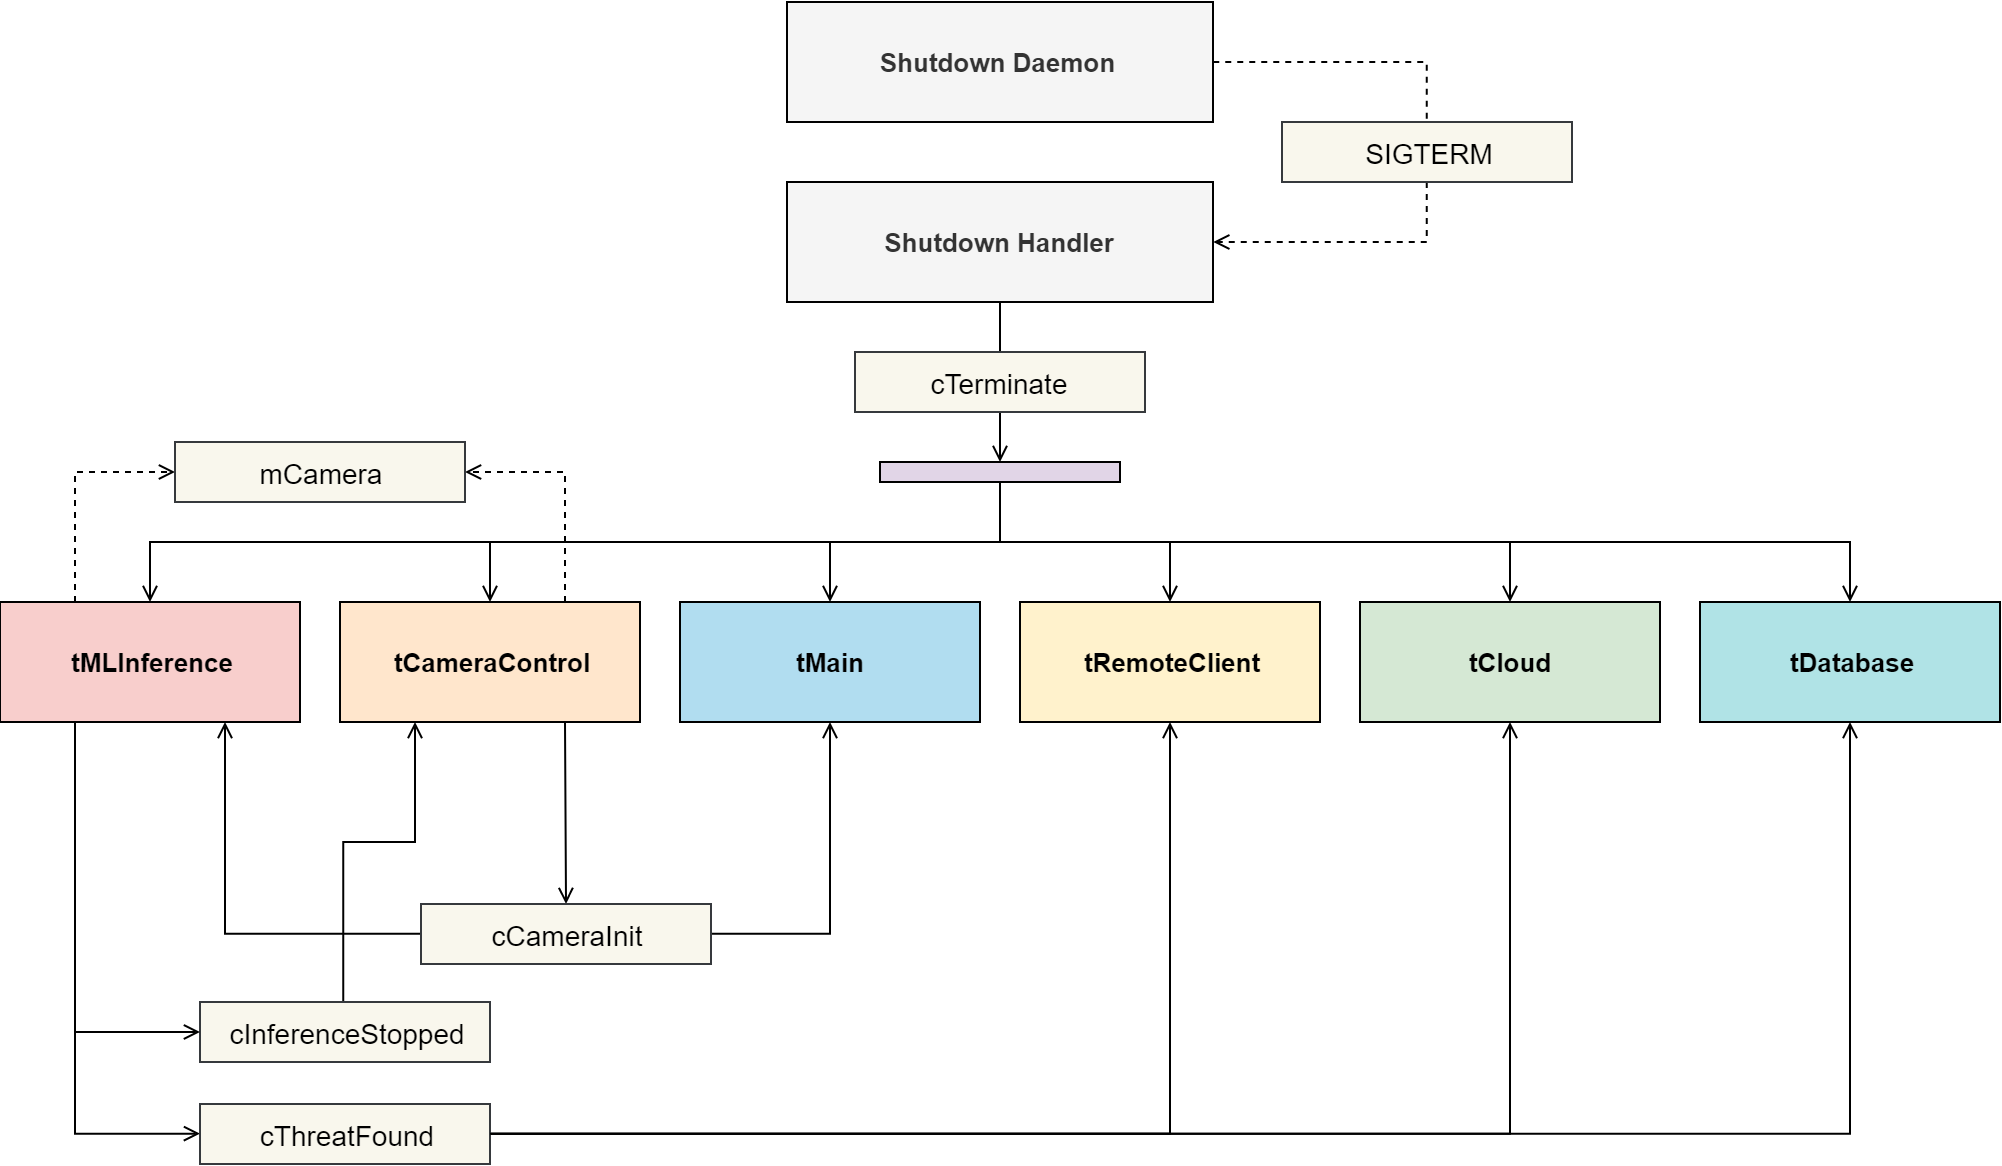

The diagram above was exported from draw.io. Its source (the exported page's mxGraphModel, read from the mxfile embedded in the PNG):
<mxGraphModel dx="1185" dy="685" grid="1" gridSize="10" guides="1" tooltips="1" connect="1" arrows="1" fold="1" page="1" pageScale="1" pageWidth="1169" pageHeight="827" math="0" shadow="0">
  <root>
    <mxCell id="0" />
    <mxCell id="1" parent="0" />
    <mxCell id="oYv2Zps_kaSv1VX8FmVf-10" style="edgeStyle=orthogonalEdgeStyle;rounded=0;orthogonalLoop=1;jettySize=auto;html=1;endArrow=open;endFill=0;" edge="1" parent="1" source="ihzSbqbPrJnyfcLMApkT-216" target="oYv2Zps_kaSv1VX8FmVf-9">
      <mxGeometry relative="1" as="geometry" />
    </mxCell>
    <mxCell id="ihzSbqbPrJnyfcLMApkT-216" value="&lt;font style=&quot;font-size: 13px&quot;&gt;Shutdown Handler&lt;/font&gt;" style="rounded=0;whiteSpace=wrap;html=1;fillColor=#f5f5f5;strokeColor=#000000;fontColor=#333333;fontStyle=1;fontSize=13;" parent="1" vertex="1">
      <mxGeometry x="476" y="212.5" width="213" height="60" as="geometry" />
    </mxCell>
    <mxCell id="oYv2Zps_kaSv1VX8FmVf-24" style="edgeStyle=orthogonalEdgeStyle;rounded=0;orthogonalLoop=1;jettySize=auto;html=1;exitX=0.25;exitY=0;exitDx=0;exitDy=0;entryX=0.25;entryY=1;entryDx=0;entryDy=0;endArrow=open;endFill=0;" edge="1" parent="1" source="ihzSbqbPrJnyfcLMApkT-217" target="ihzSbqbPrJnyfcLMApkT-22">
      <mxGeometry relative="1" as="geometry">
        <Array as="points">
          <mxPoint x="254" y="542.5" />
          <mxPoint x="290" y="542.5" />
        </Array>
      </mxGeometry>
    </mxCell>
    <mxCell id="ihzSbqbPrJnyfcLMApkT-217" value="&lt;font style=&quot;font-size: 14px&quot;&gt;cInferenceStopped&lt;/font&gt;" style="rounded=0;whiteSpace=wrap;html=1;fillColor=#f9f7ed;strokeColor=#36393d;" parent="1" vertex="1">
      <mxGeometry x="182.5" y="622.5" width="145" height="30" as="geometry" />
    </mxCell>
    <mxCell id="oYv2Zps_kaSv1VX8FmVf-28" style="rounded=0;orthogonalLoop=1;jettySize=auto;html=1;exitX=0.75;exitY=1;exitDx=0;exitDy=0;entryX=0.5;entryY=0;entryDx=0;entryDy=0;endArrow=open;endFill=0;" edge="1" parent="1" source="ihzSbqbPrJnyfcLMApkT-22" target="oYv2Zps_kaSv1VX8FmVf-2">
      <mxGeometry relative="1" as="geometry" />
    </mxCell>
    <mxCell id="oYv2Zps_kaSv1VX8FmVf-37" style="edgeStyle=orthogonalEdgeStyle;rounded=0;orthogonalLoop=1;jettySize=auto;html=1;exitX=0.75;exitY=0;exitDx=0;exitDy=0;entryX=1;entryY=0.5;entryDx=0;entryDy=0;dashed=1;endArrow=open;endFill=0;" edge="1" parent="1" source="ihzSbqbPrJnyfcLMApkT-22" target="oYv2Zps_kaSv1VX8FmVf-4">
      <mxGeometry relative="1" as="geometry" />
    </mxCell>
    <mxCell id="ihzSbqbPrJnyfcLMApkT-22" value="&lt;span style=&quot;font-size: 13px;&quot;&gt;tCameraControl&lt;/span&gt;" style="rounded=0;whiteSpace=wrap;html=1;fillColor=#ffe6cc;strokeColor=#000000;strokeWidth=1;fontStyle=1;fontSize=13;" parent="1" vertex="1">
      <mxGeometry x="252.5" y="422.5" width="150" height="60" as="geometry" />
    </mxCell>
    <mxCell id="oYv2Zps_kaSv1VX8FmVf-23" style="edgeStyle=orthogonalEdgeStyle;rounded=0;orthogonalLoop=1;jettySize=auto;html=1;exitX=0.25;exitY=1;exitDx=0;exitDy=0;entryX=0;entryY=0.5;entryDx=0;entryDy=0;endArrow=open;endFill=0;" edge="1" parent="1" source="ihzSbqbPrJnyfcLMApkT-21" target="ihzSbqbPrJnyfcLMApkT-217">
      <mxGeometry relative="1" as="geometry" />
    </mxCell>
    <mxCell id="oYv2Zps_kaSv1VX8FmVf-32" style="edgeStyle=orthogonalEdgeStyle;rounded=0;orthogonalLoop=1;jettySize=auto;html=1;exitX=0.25;exitY=1;exitDx=0;exitDy=0;entryX=0;entryY=0.5;entryDx=0;entryDy=0;endArrow=open;endFill=0;" edge="1" parent="1" source="ihzSbqbPrJnyfcLMApkT-21" target="oYv2Zps_kaSv1VX8FmVf-3">
      <mxGeometry relative="1" as="geometry" />
    </mxCell>
    <mxCell id="oYv2Zps_kaSv1VX8FmVf-35" style="edgeStyle=orthogonalEdgeStyle;rounded=0;orthogonalLoop=1;jettySize=auto;html=1;exitX=0.25;exitY=0;exitDx=0;exitDy=0;entryX=0;entryY=0.5;entryDx=0;entryDy=0;dashed=1;endArrow=open;endFill=0;" edge="1" parent="1" source="ihzSbqbPrJnyfcLMApkT-21" target="oYv2Zps_kaSv1VX8FmVf-4">
      <mxGeometry relative="1" as="geometry" />
    </mxCell>
    <mxCell id="ihzSbqbPrJnyfcLMApkT-21" value="&lt;span style=&quot;font-size: 13px;&quot;&gt;tMLInference&lt;/span&gt;" style="rounded=0;whiteSpace=wrap;html=1;fillColor=#f8cecc;strokeColor=#000000;strokeWidth=1;fontStyle=1;fontSize=13;" parent="1" vertex="1">
      <mxGeometry x="82.5" y="422.5" width="150" height="60" as="geometry" />
    </mxCell>
    <mxCell id="ihzSbqbPrJnyfcLMApkT-24" value="&lt;span style=&quot;font-size: 13px;&quot;&gt;tCloud&lt;/span&gt;" style="rounded=0;whiteSpace=wrap;html=1;fillColor=#d5e8d4;strokeColor=#000000;strokeWidth=1;fontStyle=1;fontSize=13;" parent="1" vertex="1">
      <mxGeometry x="762.5" y="422.5" width="150" height="60" as="geometry" />
    </mxCell>
    <mxCell id="ihzSbqbPrJnyfcLMApkT-27" value="&lt;span style=&quot;font-size: 13px;&quot;&gt;tMain&lt;/span&gt;" style="rounded=0;whiteSpace=wrap;html=1;fillColor=#B1DDF0;strokeColor=#000000;strokeWidth=1;fontStyle=1;fontSize=13;" parent="1" vertex="1">
      <mxGeometry x="422.5" y="422.5" width="150" height="60" as="geometry" />
    </mxCell>
    <mxCell id="ihzSbqbPrJnyfcLMApkT-25" value="&lt;span style=&quot;font-size: 13px;&quot;&gt;tDatabase&lt;/span&gt;" style="rounded=0;whiteSpace=wrap;html=1;fillColor=#b0e3e6;strokeColor=#000000;strokeWidth=1;fontStyle=1;fontSize=13;" parent="1" vertex="1">
      <mxGeometry x="932.5" y="422.5" width="150" height="60" as="geometry" />
    </mxCell>
    <mxCell id="ihzSbqbPrJnyfcLMApkT-23" value="&lt;span style=&quot;font-size: 13px;&quot;&gt;tRemoteClient&lt;/span&gt;" style="rounded=0;whiteSpace=wrap;html=1;fillColor=#fff2cc;strokeColor=#000000;strokeWidth=1;fontStyle=1;fontSize=13;" parent="1" vertex="1">
      <mxGeometry x="592.5" y="422.5" width="150" height="60" as="geometry" />
    </mxCell>
    <mxCell id="oYv2Zps_kaSv1VX8FmVf-21" style="edgeStyle=orthogonalEdgeStyle;rounded=0;orthogonalLoop=1;jettySize=auto;html=1;exitX=1;exitY=0.5;exitDx=0;exitDy=0;entryX=0.5;entryY=1;entryDx=0;entryDy=0;endArrow=open;endFill=0;" edge="1" parent="1" source="oYv2Zps_kaSv1VX8FmVf-3" target="ihzSbqbPrJnyfcLMApkT-24">
      <mxGeometry relative="1" as="geometry">
        <mxPoint x="362.41379310344837" y="766.7758620689656" as="sourcePoint" />
      </mxGeometry>
    </mxCell>
    <mxCell id="oYv2Zps_kaSv1VX8FmVf-22" style="edgeStyle=orthogonalEdgeStyle;rounded=0;orthogonalLoop=1;jettySize=auto;html=1;exitX=1;exitY=0.5;exitDx=0;exitDy=0;entryX=0.5;entryY=1;entryDx=0;entryDy=0;endArrow=open;endFill=0;" edge="1" parent="1" source="oYv2Zps_kaSv1VX8FmVf-3" target="ihzSbqbPrJnyfcLMApkT-25">
      <mxGeometry relative="1" as="geometry">
        <mxPoint x="362.41379310344837" y="806.7758620689656" as="sourcePoint" />
      </mxGeometry>
    </mxCell>
    <mxCell id="oYv2Zps_kaSv1VX8FmVf-26" style="edgeStyle=orthogonalEdgeStyle;rounded=0;orthogonalLoop=1;jettySize=auto;html=1;exitX=1;exitY=0.5;exitDx=0;exitDy=0;entryX=0.5;entryY=1;entryDx=0;entryDy=0;endArrow=open;endFill=0;" edge="1" parent="1" source="oYv2Zps_kaSv1VX8FmVf-2" target="ihzSbqbPrJnyfcLMApkT-27">
      <mxGeometry relative="1" as="geometry" />
    </mxCell>
    <mxCell id="oYv2Zps_kaSv1VX8FmVf-27" style="edgeStyle=orthogonalEdgeStyle;rounded=0;orthogonalLoop=1;jettySize=auto;html=1;exitX=0;exitY=0.5;exitDx=0;exitDy=0;entryX=0.75;entryY=1;entryDx=0;entryDy=0;endArrow=open;endFill=0;" edge="1" parent="1" source="oYv2Zps_kaSv1VX8FmVf-2" target="ihzSbqbPrJnyfcLMApkT-21">
      <mxGeometry relative="1" as="geometry" />
    </mxCell>
    <mxCell id="oYv2Zps_kaSv1VX8FmVf-2" value="&lt;span style=&quot;font-size: 14px&quot;&gt;cCameraInit&lt;/span&gt;" style="rounded=0;whiteSpace=wrap;html=1;fillColor=#f9f7ed;strokeColor=#36393d;" vertex="1" parent="1">
      <mxGeometry x="293" y="573.5" width="145" height="30" as="geometry" />
    </mxCell>
    <mxCell id="oYv2Zps_kaSv1VX8FmVf-3" value="&lt;span style=&quot;font-size: 14px&quot;&gt;cThreatFound&lt;/span&gt;" style="rounded=0;whiteSpace=wrap;html=1;fillColor=#f9f7ed;strokeColor=#36393d;" vertex="1" parent="1">
      <mxGeometry x="182.5" y="673.5" width="145" height="30" as="geometry" />
    </mxCell>
    <mxCell id="oYv2Zps_kaSv1VX8FmVf-4" value="&lt;span style=&quot;font-size: 14px&quot;&gt;mCamera&lt;/span&gt;" style="rounded=0;whiteSpace=wrap;html=1;fillColor=#f9f7ed;strokeColor=#36393d;" vertex="1" parent="1">
      <mxGeometry x="170" y="342.5" width="145" height="30" as="geometry" />
    </mxCell>
    <mxCell id="oYv2Zps_kaSv1VX8FmVf-20" style="edgeStyle=orthogonalEdgeStyle;rounded=0;orthogonalLoop=1;jettySize=auto;html=1;exitX=1;exitY=0.5;exitDx=0;exitDy=0;entryX=0.5;entryY=1;entryDx=0;entryDy=0;endArrow=open;endFill=0;" edge="1" parent="1" source="oYv2Zps_kaSv1VX8FmVf-3" target="ihzSbqbPrJnyfcLMApkT-23">
      <mxGeometry relative="1" as="geometry">
        <mxPoint x="362.41379310344837" y="726.7758620689656" as="sourcePoint" />
      </mxGeometry>
    </mxCell>
    <mxCell id="oYv2Zps_kaSv1VX8FmVf-8" value="&lt;font style=&quot;font-size: 14px&quot;&gt;cTerminate&lt;/font&gt;" style="rounded=0;whiteSpace=wrap;html=1;fillColor=#f9f7ed;strokeColor=#36393d;" vertex="1" parent="1">
      <mxGeometry x="510" y="297.5" width="145" height="30" as="geometry" />
    </mxCell>
    <mxCell id="oYv2Zps_kaSv1VX8FmVf-11" style="edgeStyle=orthogonalEdgeStyle;rounded=0;orthogonalLoop=1;jettySize=auto;html=1;exitX=0.5;exitY=1;exitDx=0;exitDy=0;endArrow=open;endFill=0;" edge="1" parent="1" source="oYv2Zps_kaSv1VX8FmVf-9" target="ihzSbqbPrJnyfcLMApkT-21">
      <mxGeometry relative="1" as="geometry" />
    </mxCell>
    <mxCell id="oYv2Zps_kaSv1VX8FmVf-12" style="edgeStyle=orthogonalEdgeStyle;rounded=0;orthogonalLoop=1;jettySize=auto;html=1;exitX=0.5;exitY=1;exitDx=0;exitDy=0;endArrow=open;endFill=0;" edge="1" parent="1" source="oYv2Zps_kaSv1VX8FmVf-9" target="ihzSbqbPrJnyfcLMApkT-27">
      <mxGeometry relative="1" as="geometry" />
    </mxCell>
    <mxCell id="oYv2Zps_kaSv1VX8FmVf-13" style="edgeStyle=orthogonalEdgeStyle;rounded=0;orthogonalLoop=1;jettySize=auto;html=1;exitX=0.5;exitY=1;exitDx=0;exitDy=0;endArrow=open;endFill=0;" edge="1" parent="1" source="oYv2Zps_kaSv1VX8FmVf-9" target="ihzSbqbPrJnyfcLMApkT-25">
      <mxGeometry relative="1" as="geometry" />
    </mxCell>
    <mxCell id="oYv2Zps_kaSv1VX8FmVf-14" style="edgeStyle=orthogonalEdgeStyle;rounded=0;orthogonalLoop=1;jettySize=auto;html=1;exitX=0.5;exitY=1;exitDx=0;exitDy=0;endArrow=open;endFill=0;" edge="1" parent="1" source="oYv2Zps_kaSv1VX8FmVf-9" target="ihzSbqbPrJnyfcLMApkT-24">
      <mxGeometry relative="1" as="geometry" />
    </mxCell>
    <mxCell id="oYv2Zps_kaSv1VX8FmVf-15" style="edgeStyle=orthogonalEdgeStyle;rounded=0;orthogonalLoop=1;jettySize=auto;html=1;exitX=0.5;exitY=1;exitDx=0;exitDy=0;endArrow=open;endFill=0;" edge="1" parent="1" source="oYv2Zps_kaSv1VX8FmVf-9" target="ihzSbqbPrJnyfcLMApkT-23">
      <mxGeometry relative="1" as="geometry" />
    </mxCell>
    <mxCell id="oYv2Zps_kaSv1VX8FmVf-16" style="edgeStyle=orthogonalEdgeStyle;rounded=0;orthogonalLoop=1;jettySize=auto;html=1;exitX=0.5;exitY=1;exitDx=0;exitDy=0;endArrow=open;endFill=0;" edge="1" parent="1" source="oYv2Zps_kaSv1VX8FmVf-9" target="ihzSbqbPrJnyfcLMApkT-22">
      <mxGeometry relative="1" as="geometry" />
    </mxCell>
    <mxCell id="oYv2Zps_kaSv1VX8FmVf-9" value="" style="rounded=0;whiteSpace=wrap;html=1;fillColor=#e1d5e7;strokeColor=#000000;" vertex="1" parent="1">
      <mxGeometry x="522.5" y="352.5" width="120" height="10" as="geometry" />
    </mxCell>
    <mxCell id="oYv2Zps_kaSv1VX8FmVf-40" style="edgeStyle=orthogonalEdgeStyle;rounded=0;orthogonalLoop=1;jettySize=auto;html=1;exitX=1;exitY=0.5;exitDx=0;exitDy=0;entryX=0.5;entryY=0;entryDx=0;entryDy=0;dashed=1;endArrow=none;endFill=0;strokeWidth=1;fontSize=13;" edge="1" parent="1" source="oYv2Zps_kaSv1VX8FmVf-38" target="oYv2Zps_kaSv1VX8FmVf-39">
      <mxGeometry relative="1" as="geometry" />
    </mxCell>
    <mxCell id="oYv2Zps_kaSv1VX8FmVf-38" value="&lt;font style=&quot;font-size: 13px;&quot;&gt;Shutdown Daemon&amp;nbsp;&lt;/font&gt;" style="rounded=0;whiteSpace=wrap;html=1;fillColor=#f5f5f5;strokeColor=#000000;fontColor=#333333;fontStyle=1;fontSize=13;" vertex="1" parent="1">
      <mxGeometry x="476" y="122.5" width="213" height="60" as="geometry" />
    </mxCell>
    <mxCell id="oYv2Zps_kaSv1VX8FmVf-41" style="edgeStyle=orthogonalEdgeStyle;rounded=0;orthogonalLoop=1;jettySize=auto;html=1;exitX=0.5;exitY=1;exitDx=0;exitDy=0;entryX=1;entryY=0.5;entryDx=0;entryDy=0;dashed=1;endArrow=open;endFill=0;strokeWidth=1;fontSize=13;" edge="1" parent="1" source="oYv2Zps_kaSv1VX8FmVf-39" target="ihzSbqbPrJnyfcLMApkT-216">
      <mxGeometry relative="1" as="geometry" />
    </mxCell>
    <mxCell id="oYv2Zps_kaSv1VX8FmVf-39" value="&lt;span style=&quot;font-size: 14px&quot;&gt;SIGTERM&lt;/span&gt;" style="rounded=0;whiteSpace=wrap;html=1;fillColor=#f9f7ed;strokeColor=#36393d;" vertex="1" parent="1">
      <mxGeometry x="723.5" y="182.5" width="145" height="30" as="geometry" />
    </mxCell>
  </root>
</mxGraphModel>